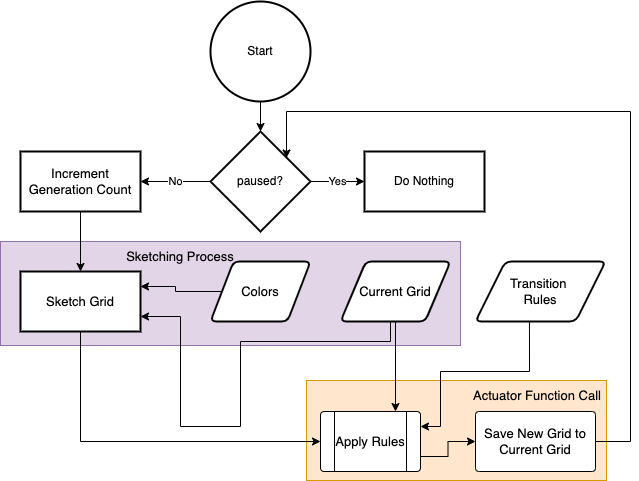

The diagram above was exported from draw.io. Its source (the exported page's mxGraphModel, read from the mxfile embedded in the PNG):
<mxGraphModel dx="946" dy="532" grid="1" gridSize="10" guides="1" tooltips="1" connect="1" arrows="1" fold="1" page="1" pageScale="1" pageWidth="827" pageHeight="1169" math="0" shadow="0">
  <root>
    <mxCell id="0" />
    <mxCell id="1" parent="0" />
    <mxCell id="uUSqoaK80fuVb_Wl5ETa-44" value="" style="verticalLabelPosition=bottom;verticalAlign=top;html=1;shape=mxgraph.basic.rect;fillColor2=none;strokeWidth=1;size=20;indent=5;fontSize=13;fillColor=#ffe6cc;strokeColor=#d79b00;" vertex="1" parent="1">
      <mxGeometry x="356" y="489" width="300" height="100" as="geometry" />
    </mxCell>
    <mxCell id="uUSqoaK80fuVb_Wl5ETa-42" value="" style="verticalLabelPosition=bottom;verticalAlign=top;html=1;shape=mxgraph.basic.rect;fillColor2=none;strokeWidth=1;size=20;indent=5;fontSize=13;fillColor=#e1d5e7;strokeColor=#9673a6;" vertex="1" parent="1">
      <mxGeometry x="50" y="350" width="460" height="104" as="geometry" />
    </mxCell>
    <mxCell id="uUSqoaK80fuVb_Wl5ETa-7" style="edgeStyle=orthogonalEdgeStyle;rounded=0;orthogonalLoop=1;jettySize=auto;html=1;entryX=0.5;entryY=0;entryDx=0;entryDy=0;entryPerimeter=0;" edge="1" parent="1" source="uUSqoaK80fuVb_Wl5ETa-1" target="uUSqoaK80fuVb_Wl5ETa-3">
      <mxGeometry relative="1" as="geometry" />
    </mxCell>
    <mxCell id="uUSqoaK80fuVb_Wl5ETa-1" value="Start" style="strokeWidth=2;html=1;shape=mxgraph.flowchart.start_2;whiteSpace=wrap;" vertex="1" parent="1">
      <mxGeometry x="260" y="110" width="100" height="100" as="geometry" />
    </mxCell>
    <mxCell id="uUSqoaK80fuVb_Wl5ETa-8" value="Yes" style="edgeStyle=orthogonalEdgeStyle;rounded=0;orthogonalLoop=1;jettySize=auto;html=1;exitX=1;exitY=0.5;exitDx=0;exitDy=0;exitPerimeter=0;entryX=0;entryY=0.5;entryDx=0;entryDy=0;" edge="1" parent="1" source="uUSqoaK80fuVb_Wl5ETa-3" target="uUSqoaK80fuVb_Wl5ETa-5">
      <mxGeometry relative="1" as="geometry" />
    </mxCell>
    <mxCell id="uUSqoaK80fuVb_Wl5ETa-10" value="No" style="edgeStyle=orthogonalEdgeStyle;rounded=0;orthogonalLoop=1;jettySize=auto;html=1;" edge="1" parent="1" source="uUSqoaK80fuVb_Wl5ETa-3" target="uUSqoaK80fuVb_Wl5ETa-9">
      <mxGeometry relative="1" as="geometry" />
    </mxCell>
    <mxCell id="uUSqoaK80fuVb_Wl5ETa-3" value="paused?" style="strokeWidth=2;html=1;shape=mxgraph.flowchart.decision;whiteSpace=wrap;" vertex="1" parent="1">
      <mxGeometry x="260" y="240" width="100" height="100" as="geometry" />
    </mxCell>
    <mxCell id="uUSqoaK80fuVb_Wl5ETa-5" value="Do Nothing" style="whiteSpace=wrap;html=1;strokeWidth=2;" vertex="1" parent="1">
      <mxGeometry x="414" y="260" width="120" height="60" as="geometry" />
    </mxCell>
    <mxCell id="uUSqoaK80fuVb_Wl5ETa-12" value="" style="edgeStyle=orthogonalEdgeStyle;rounded=0;orthogonalLoop=1;jettySize=auto;html=1;fontSize=13;" edge="1" parent="1" source="uUSqoaK80fuVb_Wl5ETa-9">
      <mxGeometry relative="1" as="geometry">
        <mxPoint x="130" y="380" as="targetPoint" />
      </mxGeometry>
    </mxCell>
    <mxCell id="uUSqoaK80fuVb_Wl5ETa-9" value="&lt;font style=&quot;font-size: 13px;&quot;&gt;Increment Generation Count&lt;/font&gt;" style="whiteSpace=wrap;html=1;strokeWidth=2;" vertex="1" parent="1">
      <mxGeometry x="70" y="260" width="120" height="60" as="geometry" />
    </mxCell>
    <mxCell id="uUSqoaK80fuVb_Wl5ETa-29" style="edgeStyle=orthogonalEdgeStyle;rounded=0;orthogonalLoop=1;jettySize=auto;html=1;entryX=0;entryY=0.5;entryDx=0;entryDy=0;fontSize=13;" edge="1" parent="1" source="uUSqoaK80fuVb_Wl5ETa-13" target="uUSqoaK80fuVb_Wl5ETa-26">
      <mxGeometry relative="1" as="geometry">
        <Array as="points">
          <mxPoint x="130" y="550" />
        </Array>
      </mxGeometry>
    </mxCell>
    <mxCell id="uUSqoaK80fuVb_Wl5ETa-13" value="&lt;font style=&quot;font-size: 13px;&quot;&gt;Sketch Grid&lt;/font&gt;" style="whiteSpace=wrap;html=1;strokeWidth=2;" vertex="1" parent="1">
      <mxGeometry x="70" y="380" width="120" height="60" as="geometry" />
    </mxCell>
    <mxCell id="uUSqoaK80fuVb_Wl5ETa-21" style="edgeStyle=orthogonalEdgeStyle;rounded=0;orthogonalLoop=1;jettySize=auto;html=1;entryX=1;entryY=0.25;entryDx=0;entryDy=0;fontSize=13;" edge="1" parent="1" source="uUSqoaK80fuVb_Wl5ETa-15" target="uUSqoaK80fuVb_Wl5ETa-13">
      <mxGeometry relative="1" as="geometry" />
    </mxCell>
    <mxCell id="uUSqoaK80fuVb_Wl5ETa-15" value="Colors" style="shape=parallelogram;html=1;strokeWidth=2;perimeter=parallelogramPerimeter;whiteSpace=wrap;rounded=1;arcSize=12;size=0.23;fontSize=13;" vertex="1" parent="1">
      <mxGeometry x="260" y="370" width="100" height="60" as="geometry" />
    </mxCell>
    <mxCell id="uUSqoaK80fuVb_Wl5ETa-22" style="edgeStyle=orthogonalEdgeStyle;rounded=0;orthogonalLoop=1;jettySize=auto;html=1;entryX=1;entryY=0.75;entryDx=0;entryDy=0;fontSize=13;" edge="1" parent="1" source="uUSqoaK80fuVb_Wl5ETa-18" target="uUSqoaK80fuVb_Wl5ETa-13">
      <mxGeometry relative="1" as="geometry">
        <Array as="points">
          <mxPoint x="440" y="450" />
          <mxPoint x="290" y="450" />
          <mxPoint x="290" y="535" />
          <mxPoint x="230" y="535" />
          <mxPoint x="230" y="425" />
        </Array>
      </mxGeometry>
    </mxCell>
    <mxCell id="uUSqoaK80fuVb_Wl5ETa-30" style="edgeStyle=orthogonalEdgeStyle;rounded=0;orthogonalLoop=1;jettySize=auto;html=1;entryX=0.75;entryY=0;entryDx=0;entryDy=0;fontSize=13;" edge="1" parent="1" source="uUSqoaK80fuVb_Wl5ETa-18" target="uUSqoaK80fuVb_Wl5ETa-26">
      <mxGeometry relative="1" as="geometry" />
    </mxCell>
    <mxCell id="uUSqoaK80fuVb_Wl5ETa-18" value="Current Grid" style="shape=parallelogram;html=1;strokeWidth=2;perimeter=parallelogramPerimeter;whiteSpace=wrap;rounded=1;arcSize=12;size=0.23;fontSize=13;" vertex="1" parent="1">
      <mxGeometry x="390" y="370" width="110" height="60" as="geometry" />
    </mxCell>
    <mxCell id="uUSqoaK80fuVb_Wl5ETa-41" style="edgeStyle=orthogonalEdgeStyle;rounded=0;orthogonalLoop=1;jettySize=auto;html=1;exitX=1;exitY=0.75;exitDx=0;exitDy=0;entryX=0;entryY=0.5;entryDx=0;entryDy=0;fontSize=13;" edge="1" parent="1" source="uUSqoaK80fuVb_Wl5ETa-26" target="uUSqoaK80fuVb_Wl5ETa-33">
      <mxGeometry relative="1" as="geometry" />
    </mxCell>
    <mxCell id="uUSqoaK80fuVb_Wl5ETa-26" value="Apply Rules" style="verticalLabelPosition=middle;verticalAlign=middle;html=1;shape=process;whiteSpace=wrap;rounded=1;size=0.14;arcSize=6;fontSize=13;horizontal=1;labelPosition=center;align=center;" vertex="1" parent="1">
      <mxGeometry x="370" y="520" width="100" height="60" as="geometry" />
    </mxCell>
    <mxCell id="uUSqoaK80fuVb_Wl5ETa-43" style="edgeStyle=orthogonalEdgeStyle;rounded=0;orthogonalLoop=1;jettySize=auto;html=1;entryX=1;entryY=0.25;entryDx=0;entryDy=0;fontSize=13;exitX=0.415;exitY=0.992;exitDx=0;exitDy=0;exitPerimeter=0;" edge="1" parent="1" source="uUSqoaK80fuVb_Wl5ETa-31" target="uUSqoaK80fuVb_Wl5ETa-26">
      <mxGeometry relative="1" as="geometry">
        <Array as="points">
          <mxPoint x="579" y="480" />
          <mxPoint x="490" y="480" />
          <mxPoint x="490" y="535" />
        </Array>
      </mxGeometry>
    </mxCell>
    <mxCell id="uUSqoaK80fuVb_Wl5ETa-31" value="Transition &lt;br&gt;Rules" style="shape=parallelogram;html=1;strokeWidth=2;perimeter=parallelogramPerimeter;whiteSpace=wrap;rounded=1;arcSize=12;size=0.23;fontSize=13;" vertex="1" parent="1">
      <mxGeometry x="525" y="370" width="130" height="60" as="geometry" />
    </mxCell>
    <mxCell id="uUSqoaK80fuVb_Wl5ETa-39" style="edgeStyle=orthogonalEdgeStyle;rounded=0;orthogonalLoop=1;jettySize=auto;html=1;entryX=0.76;entryY=0.265;entryDx=0;entryDy=0;entryPerimeter=0;fontSize=13;exitX=1;exitY=0.5;exitDx=0;exitDy=0;" edge="1" parent="1" source="uUSqoaK80fuVb_Wl5ETa-33" target="uUSqoaK80fuVb_Wl5ETa-3">
      <mxGeometry relative="1" as="geometry">
        <Array as="points">
          <mxPoint x="680" y="550" />
          <mxPoint x="680" y="220" />
          <mxPoint x="336" y="220" />
        </Array>
      </mxGeometry>
    </mxCell>
    <mxCell id="uUSqoaK80fuVb_Wl5ETa-33" value="Save New Grid to Current Grid" style="whiteSpace=wrap;html=1;fontSize=13;rounded=1;arcSize=6;" vertex="1" parent="1">
      <mxGeometry x="525" y="520" width="120" height="60" as="geometry" />
    </mxCell>
    <mxCell id="uUSqoaK80fuVb_Wl5ETa-45" value="Sketching Process" style="text;html=1;strokeColor=none;fillColor=none;align=center;verticalAlign=middle;whiteSpace=wrap;rounded=0;fontSize=13;" vertex="1" parent="1">
      <mxGeometry x="170" y="350" width="120" height="30" as="geometry" />
    </mxCell>
    <mxCell id="uUSqoaK80fuVb_Wl5ETa-46" value="Actuator Function Call" style="text;html=1;strokeColor=none;fillColor=none;align=center;verticalAlign=middle;whiteSpace=wrap;rounded=0;fontSize=13;" vertex="1" parent="1">
      <mxGeometry x="520" y="489" width="134" height="30" as="geometry" />
    </mxCell>
  </root>
</mxGraphModel>